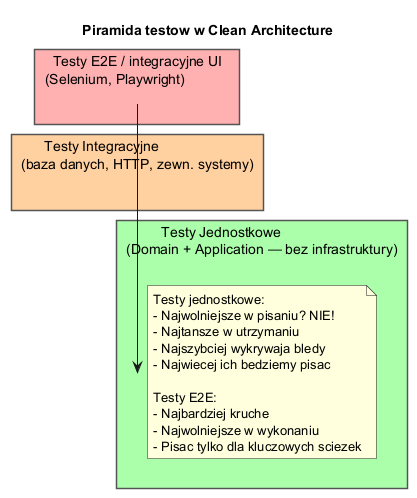

The diagram above was rendered by PlantUML. Its source (embedded in the PNG):
@startuml ca_piramida
skinparam backgroundColor #FEFEFE
title Piramida testow w Clean Architecture

skinparam rectangle {
  BorderColor #555
}

rectangle "  Testy E2E / integracyjne UI  \n(Selenium, Playwright)" #FFB0B0 {
}

rectangle "      Testy Integracyjne       \n(baza danych, HTTP, zewn. systemy)" #FFD0A0 {
}

rectangle "         Testy Jednostkowe     \n(Domain + Application — bez infrastruktury)" #AAFFAA {
}

note right
  Testy jednostkowe:
  - Najwolniejsze w pisaniu? NIE!
  - Najtansze w utrzymaniu
  - Najszybciej wykrywaja bledy
  - Najwiecej ich bedziemy pisac

  Testy E2E:
  - Najbardziej kruche
  - Najwolniejsze w wykonaniu
  - Pisac tylko dla kluczowych sciezek
end note
@enduml